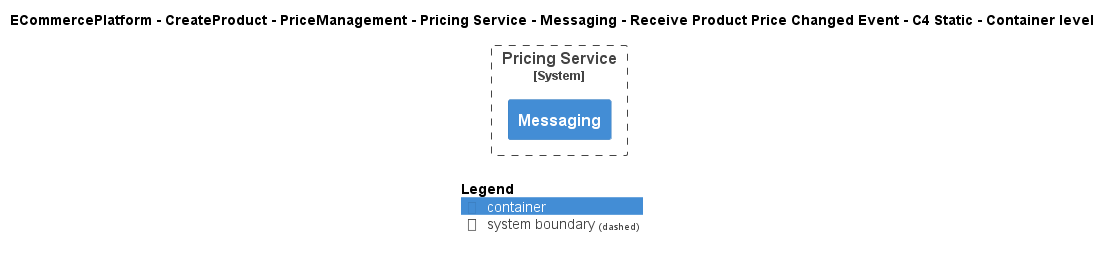

The diagram above was rendered by PlantUML. Its source (embedded in the PNG):
@startuml
!include ..\..\..\..\..\..\..\..\..\.c4s\C4_Container.puml

AddElementTag("c4interflow:lifecycle:new", $bgColor=green, $fontColor=#ffffff, $borderColor=green, $shadowing="False")
AddElementTag("c4interflow:lifecycle:changed", $bgColor=orange, $fontColor=#ffffff, $borderColor=orange, $shadowing="False")
AddElementTag("c4interflow:lifecycle:removed", $bgColor=red, $fontColor=#ffffff, $borderColor=red, $shadowing="False")

AddRelTag("c4interflow:lifecycle:new", $textColor=green, $lineColor=green)
AddRelTag("c4interflow:lifecycle:changed", $textColor=orange, $lineColor=orange)
AddRelTag("c4interflow:lifecycle:removed", $textColor=red, $lineColor=red)

SHOW_PERSON_PORTRAIT()
LAYOUT_TOP_DOWN()

skinparam linetype polyline

title ECommercePlatform - CreateProduct - PriceManagement - Pricing Service - Messaging - Receive Product Price Changed Event - C4 Static - Container level


System_Boundary(ECommercePlatform.CreateProduct.PriceManagement.SoftwareSystems.PricingService, "Pricing Service") {
    Container(ECommercePlatform.CreateProduct.PriceManagement.SoftwareSystems.PricingService.Containers.Messaging, "Messaging", "", "")
}



SHOW_LEGEND()
@enduml